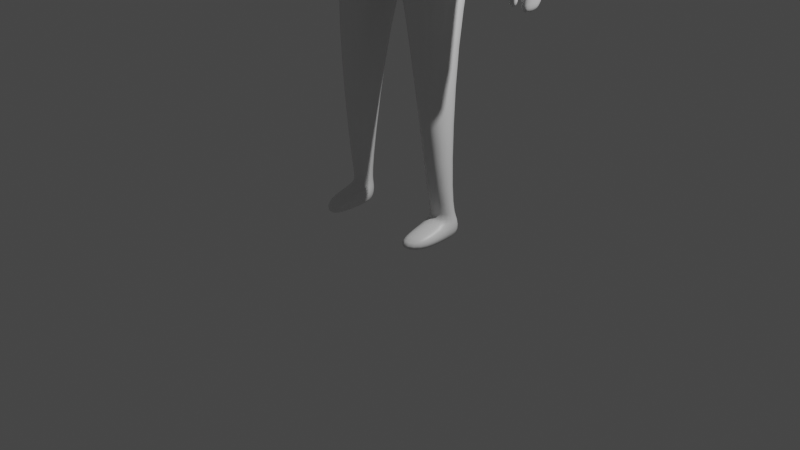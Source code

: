 # Source: BobyWithRigify.blend  (saved by Blender 3.1.7; exported with 4.5.12 LTS)
import bpy
from mathutils import Matrix  # noqa: F401  (used for matrix-valued properties, if any)

bpy.ops.wm.read_factory_settings(use_empty=True)
scene = bpy.context.scene
scene.name = 'Scene'

# ---- collections
col_collection = bpy.data.collections.new('Collection'); scene.collection.children.link(col_collection)

# ---- materials (node trees are filled in below, after node groups)
mat_material = bpy.data.materials.new('Material')
mat_material.alpha_threshold = 0.0
mat_material.use_transparent_shadow = False
mat_material.line_color = (0.0, 0.0, 0.0, 1.0)

# ---- material node trees
mat_material.use_nodes = True; mat_material.node_tree.nodes.clear()
_N = mat_material.node_tree.nodes; _L = mat_material.node_tree.links
n0 = _N.new('ShaderNodeOutputMaterial'); n0.name = 'Material Output'; n0.location = (300, 300)
n1 = _N.new('ShaderNodeBsdfPrincipled'); n1.name = 'Principled BSDF'; n1.location = (10, 300)
n1.distribution = 'GGX'
n1.subsurface_method = 'RANDOM_WALK_SKIN'
n1.inputs[2].default_value = 0.4
n1.inputs[3].default_value = 1.45
n1.inputs[27].default_value = (0.0, 0.0, 0.0, 1.0)
n1.inputs[28].default_value = 1.0
_L.new(n1.outputs[0], n0.inputs[0])
n0.is_active_output = True

# ---- world
world_world = bpy.data.worlds.new('World'); scene.world = world_world
world_world.use_nodes = True; world_world.node_tree.nodes.clear()
_N = world_world.node_tree.nodes; _L = world_world.node_tree.links
n0 = _N.new('ShaderNodeOutputWorld'); n0.name = 'World Output'; n0.location = (300, 300)
n1 = _N.new('ShaderNodeBackground'); n1.name = 'Background'; n1.location = (10, 300)
n1.inputs[0].default_value = (0.05088, 0.05088, 0.05088, 1.0)
_L.new(n1.outputs[0], n0.inputs[0])
n0.is_active_output = True
world_world.color = (0.05088, 0.05088, 0.05088)
world_world.use_sun_shadow = False
world_world.sun_shadow_jitter_overblur = 0.0

# ---- cameras
cam_camera = bpy.data.cameras.new('Camera')
cam_camera.clip_end = 100.0
cam_camera.ortho_scale = 7.314

# ---- lights
light_light = bpy.data.lights.new('Light', 'POINT')
light_light.transmission_factor = 0.0
light_light.energy = 1000.0
light_light.shadow_soft_size = 0.1
light_light.shadow_maximum_resolution = 0.006
light_light.use_absolute_resolution = True

# ---- meshes
me_cube = bpy.data.meshes.new('Cube')
me_cube.from_pydata([(0.6963, 0.3753, 4.941), (0.7087, 0.3434, 4.224), (0.6963, -0.08716, 4.946), (0.7246, -0.1894, 4.299), (0.0, 0.5098, 5.065), (0.0, 0.5845, 4.229), (0.0, -0.1683, 5.092), (0.0, -0.4176, 4.28), (0.7774, 0.5089, 3.178), (0.704, -0.284, 3.201), (0.0, 0.687, 3.131), (0.0, -0.4499, 3.103), (0.6841, 0.1942, 2.001), (0.6854, -0.3441, 1.999), (0.2685, 0.2961, 1.989), (0.2701, -0.2699, 2.025), (0.7013, 0.2046, 0.2143), (0.7332, 0.01148, 0.2143), (0.4711, 0.1335, 0.2217), (0.4198, -0.02543, 0.217), (0.7613, 0.345, 4.495), (0.0, -0.4099, 4.515), (0.7601, -0.174, 4.501), (0.0, 0.5471, 4.496), (0.8161, 0.3753, 4.86), (0.8162, -0.08734, 4.865), (1.041, 0.3753, 4.669), (1.041, -0.1059, 4.675), (1.431, 0.277, 2.802), (1.425, -0.1305, 2.804), (1.648, 0.277, 2.802), (1.642, -0.1307, 2.804), (1.481, 0.2115, 2.57), (1.481, -0.03353, 2.566), (1.56, 0.2115, 2.584), (1.56, -0.03227, 2.581), (1.213, -0.1399, 3.621), (1.48, -0.1399, 3.682), (1.213, 0.3325, 3.621), (1.48, 0.3325, 3.682), (0.6985, 0.2046, -0.02226), (0.7304, 0.01148, -0.02226), (0.4683, 0.1335, -0.01491), (0.4153, -0.1335, -0.01491), (0.4445, -0.4877, 0.137), (0.7305, -0.4045, 0.1343), (0.4392, -0.5963, -0.01491), (0.7269, -0.4051, -0.02226), (0.4449, -0.1152, 0.2873), (0.6976, -0.06501, 0.285), (0.4849, 0.1152, 0.2873), (0.6735, 0.1017, 0.285), (0.1715, -0.01048, 5.256), (0.0, -0.01823, 5.257), (0.1715, 0.193, 5.257), (0.0, 0.3839, 5.262), (0.2067, -0.007014, 5.502), (0.0, -0.03429, 5.43), (0.2067, 0.1967, 5.502), (0.0, 0.3876, 5.508), (0.6204, 0.4261, 3.701), (0.0, -0.4338, 3.692), (0.5916, -0.2367, 3.75), (0.0, 0.6358, 3.68), (0.2583, -0.007014, 5.732), (0.2583, 0.3419, 5.739), (0.0, 0.5036, 5.794), (0.1868, 0.005163, 6.101), (0.0, -0.007713, 6.132), (0.1618, 0.3265, 6.092), (0.0, 0.4682, 6.124), (0.196, -0.2033, 5.573), (0.0, -0.222, 5.5), (0.2403, -0.2033, 5.731), (0.0, -0.222, 5.731), (0.0, -0.2165, 5.97), (0.291, -0.2088, 5.952), (0.0, 0.03064, 5.425), (0.0, 0.3087, 5.427), (0.1457, 0.1694, 5.419), (0.1457, 0.03195, 5.419), (1.462, 0.196, 2.404), (1.461, -0.04591, 2.401), (1.541, 0.1958, 2.419), (1.54, -0.04549, 2.415), (1.416, -0.148, 2.807), (1.648, -0.1491, 2.848), (1.449, 0.277, 2.8), (1.665, 0.277, 2.817), (1.488, -0.09443, 2.673), (1.537, -0.09879, 2.684), (1.472, -0.2029, 2.652), (1.585, -0.2128, 2.676), (1.475, -0.07438, 2.498), (1.524, -0.07873, 2.51), (1.459, -0.1828, 2.477), (1.572, -0.1927, 2.502)], [], [(2, 0, 54, 52), (22, 2, 6, 21), (62, 61, 11, 9), (2, 22, 27, 25), (23, 4, 0, 20), (8, 9, 13, 12), (60, 62, 9, 8), (63, 60, 8, 10), (49, 48, 19, 17), (10, 8, 12, 14), (9, 11, 15, 13), (11, 10, 14, 15), (16, 17, 41, 40), (48, 50, 18, 19), (51, 49, 17, 16), (50, 51, 16, 18), (5, 23, 20, 1), (1, 20, 22, 3), (3, 22, 21, 7), (26, 24, 25, 27), (20, 0, 24, 26), (0, 2, 25, 24), (37, 36, 29, 31), (86, 85, 91, 92), (36, 38, 28, 29), (38, 39, 30, 28), (39, 37, 31, 30), (35, 33, 82, 84), (85, 87, 32, 33), (87, 88, 34, 32), (88, 86, 35, 34), (26, 27, 37, 39), (20, 26, 39, 38), (22, 20, 38, 36), (27, 22, 36, 37), (42, 40, 41, 43), (18, 16, 40, 42), (43, 41, 47, 46), (19, 18, 42, 43), (45, 44, 46, 47), (19, 43, 46, 44), (17, 19, 44, 45), (41, 17, 45, 47), (14, 12, 51, 50), (12, 13, 49, 51), (15, 14, 50, 48), (13, 15, 48, 49), (79, 78, 59, 58), (0, 4, 55, 54), (6, 2, 52, 53), (57, 56, 71, 72), (80, 79, 58, 56), (77, 80, 56, 57), (5, 1, 60, 63), (1, 3, 62, 60), (3, 7, 61, 62), (65, 66, 70, 69), (58, 59, 66, 65), (56, 58, 65, 64), (69, 70, 68, 67), (64, 65, 69, 67), (56, 64, 73, 71), (72, 71, 73, 74), (74, 73, 76, 75), (64, 67, 76, 73), (67, 68, 75, 76), (53, 52, 80, 77), (52, 54, 79, 80), (54, 55, 78, 79), (82, 81, 83, 84), (33, 32, 81, 82), (32, 34, 83, 81), (34, 35, 84, 83), (30, 31, 86, 88), (28, 30, 88, 87), (29, 28, 87, 85), (31, 29, 85, 86), (92, 91, 95, 96), (35, 86, 92, 90), (85, 33, 89, 91), (33, 35, 90, 89), (96, 95, 93, 94), (91, 89, 93, 95), (90, 92, 96, 94), (89, 90, 94, 93)])
me_cube.polygons.foreach_set('use_smooth', [True] * 85)
_uv = me_cube.uv_layers.new(name='UVMap')
_uv.uv.foreach_set('vector', [0.625, 0.75, 0.625, 0.5, 0.6484, 0.534, 0.6484, 0.707, 0.4351, 0.75, 0.625, 0.75, 0.6336, 0.9496, 0.4351, 1.0, 0.375, 0.7358, 0.3759, 0.9932, 0.375, 0.988, 0.375, 0.7216, 0.625, 0.75, 0.4351, 0.75, 0.4351, 0.75, 0.625, 0.75, 0.4351, 0.25, 0.625, 0.25, 0.625, 0.5, 0.4351, 0.5, 0.375, 0.5, 0.375, 0.7216, 0.375, 0.75, 0.375, 0.5, 0.375, 0.5, 0.375, 0.7358, 0.375, 0.7216, 0.375, 0.5, 0.375, 0.25, 0.375, 0.5, 0.375, 0.5, 0.375, 0.25, 0.375, 0.75, 0.375, 1.0, 0.375, 1.0, 0.375, 0.75, 0.375, 0.25, 0.375, 0.5, 0.375, 0.5, 0.375, 0.25, 0.375, 0.7216, 0.375, 0.988, 0.375, 0.9894, 0.375, 0.75, 0.0, 0.0, 0.0, 0.0, 0.0, 0.0, 0.0, 0.0, 0.375, 0.5, 0.375, 0.75, 0.375, 0.75, 0.375, 0.5, 0.0, 0.0, 0.0, 0.0, 0.0, 0.0, 0.0, 0.0, 0.375, 0.5, 0.375, 0.75, 0.375, 0.75, 0.375, 0.5, 0.375, 0.25, 0.375, 0.5, 0.375, 0.5, 0.375, 0.25, 0.375, 0.25, 0.4351, 0.25, 0.4351, 0.5, 0.375, 0.5, 0.375, 0.5, 0.4351, 0.5, 0.4351, 0.75, 0.375, 0.75, 0.375, 0.75, 0.4351, 0.75, 0.4351, 1.0, 0.3768, 0.9985, 0.4351, 0.5, 0.625, 0.5, 0.625, 0.75, 0.4351, 0.75, 0.4351, 0.5, 0.625, 0.5, 0.625, 0.5, 0.4351, 0.5, 0.625, 0.5, 0.625, 0.75, 0.625, 0.75, 0.625, 0.5, 0.4351, 0.75, 0.4351, 0.75, 0.4351, 0.75, 0.4351, 0.75, 0.4351, 0.75, 0.4351, 0.75, 0.4351, 0.75, 0.4351, 0.75, 0.4351, 0.75, 0.4351, 0.5, 0.4351, 0.5, 0.4351, 0.75, 0.4351, 0.5, 0.4351, 0.5, 0.4351, 0.5, 0.4351, 0.5, 0.4351, 0.5, 0.4351, 0.75, 0.4351, 0.75, 0.4351, 0.5, 0.4351, 0.75, 0.4351, 0.75, 0.4351, 0.75, 0.4351, 0.75, 0.4351, 0.75, 0.4351, 0.5, 0.4351, 0.5, 0.4351, 0.75, 0.4351, 0.5, 0.4351, 0.5, 0.4351, 0.5, 0.4351, 0.5, 0.4351, 0.5, 0.4351, 0.75, 0.4351, 0.75, 0.4351, 0.5, 0.4351, 0.5, 0.4351, 0.75, 0.4351, 0.75, 0.4351, 0.5, 0.4351, 0.5, 0.4351, 0.5, 0.4351, 0.5, 0.4351, 0.5, 0.4351, 0.75, 0.4351, 0.5, 0.4351, 0.5, 0.4351, 0.75, 0.4351, 0.75, 0.4351, 0.75, 0.4351, 0.75, 0.4351, 0.75, 0.125, 0.5, 0.375, 0.5, 0.375, 0.75, 0.125, 0.75, 0.375, 0.25, 0.375, 0.5, 0.375, 0.5, 0.375, 0.25, 0.125, 0.75, 0.375, 0.75, 0.375, 0.75, 0.125, 0.75, 0.0, 0.0, 0.0, 0.0, 0.0, 0.0, 0.0, 0.0, 0.375, 0.75, 0.375, 1.0, 0.375, 1.0, 0.375, 0.75, 0.0, 0.0, 0.0, 0.0, 0.0, 0.0, 0.0, 0.0, 0.375, 0.75, 0.375, 1.0, 0.375, 1.0, 0.375, 0.75, 0.375, 0.75, 0.375, 0.75, 0.375, 0.75, 0.375, 0.75, 0.375, 0.25, 0.375, 0.5, 0.375, 0.5, 0.375, 0.25, 0.375, 0.5, 0.375, 0.75, 0.375, 0.75, 0.375, 0.5, 0.0, 0.0, 0.0, 0.0, 0.0, 0.0, 0.0, 0.0, 0.375, 0.75, 0.375, 0.9894, 0.375, 1.0, 0.375, 0.75, 0.6484, 0.534, 0.625, 0.2548, 0.625, 0.2548, 0.6484, 0.534, 0.625, 0.5, 0.625, 0.25, 0.625, 0.2548, 0.6484, 0.534, 0.6336, 0.9496, 0.625, 0.75, 0.6484, 0.707, 0.6335, 0.9473, 0.6335, 0.9473, 0.6484, 0.707, 0.6484, 0.707, 0.6335, 0.9473, 0.6484, 0.707, 0.6484, 0.534, 0.6484, 0.534, 0.6484, 0.707, 0.6335, 0.9473, 0.6484, 0.707, 0.6484, 0.707, 0.6335, 0.9473, 0.375, 0.25, 0.375, 0.5, 0.375, 0.5, 0.375, 0.25, 0.375, 0.5, 0.375, 0.75, 0.375, 0.7358, 0.375, 0.5, 0.375, 0.75, 0.3768, 0.9985, 0.3759, 0.9932, 0.375, 0.7358, 0.6484, 0.534, 0.625, 0.2548, 0.625, 0.2548, 0.6484, 0.534, 0.6484, 0.534, 0.625, 0.2548, 0.625, 0.2548, 0.6484, 0.534, 0.6484, 0.707, 0.6484, 0.534, 0.6484, 0.534, 0.6484, 0.707, 0.6484, 0.534, 0.8742, 0.5162, 0.8742, 0.6681, 0.6484, 0.707, 0.6484, 0.707, 0.6484, 0.534, 0.6484, 0.534, 0.6484, 0.707, 0.6484, 0.707, 0.6484, 0.707, 0.6484, 0.707, 0.6484, 0.707, 0.6335, 0.9473, 0.6484, 0.707, 0.6484, 0.707, 0.6335, 0.9473, 0.6335, 0.9473, 0.6484, 0.707, 0.6484, 0.707, 0.6335, 0.9473, 0.6484, 0.707, 0.6484, 0.707, 0.6484, 0.707, 0.6484, 0.707, 0.6484, 0.707, 0.8742, 0.6681, 0.8742, 0.6681, 0.6484, 0.707, 0.6335, 0.9473, 0.6484, 0.707, 0.6484, 0.707, 0.6335, 0.9473, 0.6484, 0.707, 0.6484, 0.534, 0.6484, 0.534, 0.6484, 0.707, 0.6484, 0.534, 0.625, 0.2548, 0.625, 0.2548, 0.6484, 0.534, 0.4351, 0.75, 0.4351, 0.5, 0.4351, 0.5, 0.4351, 0.75, 0.4351, 0.75, 0.4351, 0.5, 0.4351, 0.5, 0.4351, 0.75, 0.4351, 0.5, 0.4351, 0.5, 0.4351, 0.5, 0.4351, 0.5, 0.4351, 0.5, 0.4351, 0.75, 0.4351, 0.75, 0.4351, 0.5, 0.4351, 0.5, 0.4351, 0.75, 0.4351, 0.75, 0.4351, 0.5, 0.4351, 0.5, 0.4351, 0.5, 0.4351, 0.5, 0.4351, 0.5, 0.4351, 0.75, 0.4351, 0.5, 0.4351, 0.5, 0.4351, 0.75, 0.4351, 0.75, 0.4351, 0.75, 0.4351, 0.75, 0.4351, 0.75, 0.4351, 0.75, 0.4351, 0.75, 0.4351, 0.75, 0.4351, 0.75, 0.4351, 0.75, 0.4351, 0.75, 0.4351, 0.75, 0.4351, 0.75, 0.4351, 0.75, 0.4351, 0.75, 0.4351, 0.75, 0.4351, 0.75, 0.4351, 0.75, 0.4351, 0.75, 0.4351, 0.75, 0.4351, 0.75, 0.4351, 0.75, 0.4351, 0.75, 0.4351, 0.75, 0.4351, 0.75, 0.4351, 0.75, 0.4351, 0.75, 0.4351, 0.75, 0.4351, 0.75, 0.4351, 0.75, 0.4351, 0.75, 0.4351, 0.75, 0.4351, 0.75, 0.4351, 0.75, 0.4351, 0.75, 0.4351, 0.75, 0.4351, 0.75])
me_cube.materials.append(mat_material)
me_cube.use_remesh_preserve_volume = False
me_cube.use_remesh_preserve_attributes = False
me_cube.use_mirror_vertex_groups = False
me_cube.update()
arm_metarig = bpy.data.armatures.new('metarig')  # bones are not reproduced

# ---- objects
ob_cube = bpy.data.objects.new('Cube', me_cube)
ob_light = bpy.data.objects.new('Light', light_light)
ob_camera = bpy.data.objects.new('Camera', cam_camera)
ob_metarig = bpy.data.objects.new('metarig', arm_metarig)

# ---- transforms, parenting, visibility, modifiers, constraints
ob_cube.parent = ob_metarig
ob_cube.location = (0.0, 0.0, 0.0)
ob_cube.lock_rotations_4d = False
ob_cube.empty_display_type = 'ARROWS'
ob_cube.lineart.crease_threshold = 0.0
_vg = ob_cube.vertex_groups.new(name='spine')
for _i, _w in zip([8, 10, 11, 63], [0.02616, 0.3037, 0.01933, 0.05402]): _vg.add([_i], _w, 'REPLACE')
_vg = ob_cube.vertex_groups.new(name='spine.001')
for _i, _w in zip([1, 5, 8, 23, 60, 62, 63], [0.1003, 0.1164, 0.01359, 0.003741, 0.5774, 0.01968, 0.6243]): _vg.add([_i], _w, 'REPLACE')
_vg = ob_cube.vertex_groups.new(name='spine.002')
for _i, _w in zip([1, 3, 4, 5, 6, 7, 20, 21, 22, 23, 55, 60, 61, 62, 63], [0.4759, 0.4129, 0.1191, 0.7567, 0.005529, 0.4222, 0.04534, 0.143, 0.04247, 0.737, 0.01541, 0.0977, 0.09968, 0.02422, 0.1422]): _vg.add([_i], _w, 'REPLACE')
_vg = ob_cube.vertex_groups.new(name='spine.003')
for _i, _w in zip([0, 3, 4, 6, 7, 21, 23, 52, 53, 54, 55, 57, 59, 61, 77, 78, 79, 80], [0.0566, 0.02564, 0.5864, 0.1493, 0.1409, 0.4094, 0.08906, 0.6287, 0.1866, 0.6772, 0.3145, 0.02881, 0.0128, 0.01747, 0.06724, 0.08894, 0.08509, 0.09242]): _vg.add([_i], _w, 'REPLACE')
_vg = ob_cube.vertex_groups.new(name='spine.004')
for _i, _w in zip([4, 6, 52, 53, 54, 55, 57, 59, 77, 78, 79, 80], [0.1284, 0.02812, 0.08142, 0.4482, 0.09027, 0.4645, 0.05424, 0.03011, 0.1002, 0.1151, 0.005444, 0.03918]): _vg.add([_i], _w, 'REPLACE')
_vg = ob_cube.vertex_groups.new(name='spine.005')
for _i, _w in zip([4, 52, 53, 54, 55, 56, 57, 58, 59, 64, 65, 66, 71, 72, 73, 74, 77, 78, 79, 80], [0.02077, 0.09593, 0.1563, 0.09838, 0.1265, 0.1752, 0.3066, 0.1619, 0.1973, 0.02761, 0.01657, 0.058, 0.1074, 0.1411, 0.04024, 0.06029, 0.5302, 0.5568, 0.718, 0.6286]): _vg.add([_i], _w, 'REPLACE')
_vg = ob_cube.vertex_groups.new(name='spine.006')
for _i, _w in zip([55, 56, 57, 58, 59, 64, 65, 66, 67, 68, 69, 70, 71, 72, 73, 74, 75, 76, 77, 78, 79, 80], [0.03648, 0.1372, 0.05565, 0.7151, 0.6957, 0.2575, 0.8755, 0.8859, 0.7758, 0.8744, 0.9481, 0.957, 0.1144, 0.08913, 0.1636, 0.1452, 0.3072, 0.3042, 0.01552, 0.2099, 0.1194, 0.05283]): _vg.add([_i], _w, 'REPLACE')
_vg = ob_cube.vertex_groups.new(name='face')
for _i, _w in zip([53, 56, 57, 58, 59, 64, 65, 66, 67, 68, 69, 71, 72, 73, 74, 75, 76, 77, 79, 80], [0.05736, 0.6401, 0.5239, 0.0871, 0.01099, 0.6928, 0.0822, 0.01585, 0.2112, 0.1185, 0.02921, 0.7442, 0.7203, 0.7771, 0.7741, 0.6617, 0.6668, 0.2331, 0.01838, 0.1527]): _vg.add([_i], _w, 'REPLACE')
_vg = ob_cube.vertex_groups.new(name='shoulder.L')
for _i, _w in zip([0, 2, 3, 4, 6, 7, 21, 22, 23, 24, 25, 52, 53, 54, 77, 80], [0.8126, 0.8734, 0.02021, 0.09104, 0.7367, 0.08514, 0.2407, 0.04119, 0.04706, 0.1242, 0.1629, 0.1471, 0.1304, 0.08995, 0.0173, 0.00213]): _vg.add([_i], _w, 'REPLACE')
_vg = ob_cube.vertex_groups.new(name='upper_arm.L')
for _i, _w in zip([0, 1, 2, 3, 5, 7, 20, 21, 22, 23, 24, 25, 26, 27, 60], [0.1014, 0.3147, 0.09053, 0.3131, 0.0179, 0.08864, 0.8984, 0.101, 0.8609, 0.06016, 0.857, 0.8245, 0.9568, 0.9752, 0.04035]): _vg.add([_i], _w, 'REPLACE')
_vg = ob_cube.vertex_groups.new(name='forearm.L')
for _i, _w in zip([26, 28, 29, 30, 31, 36, 37, 38, 39, 85, 86, 87, 88], [0.004526, 0.9573, 0.9188, 0.9468, 0.8935, 0.9812, 0.9864, 0.9891, 0.9915, 0.05847, 0.09487, 0.0756, 0.1115]): _vg.add([_i], _w, 'REPLACE')
_vg = ob_cube.vertex_groups.new(name='hand.L')
for _i, _w in zip([28, 30, 32, 33, 34, 35, 81, 82, 83, 84, 85, 86, 87, 88, 89], [0.02904, 0.04507, 0.9841, 0.7428, 0.9768, 0.7665, 0.9958, 0.9638, 0.9956, 0.9633, 0.03233, 0.06181, 0.892, 0.8436, 0.03529]): _vg.add([_i], _w, 'REPLACE')
_vg = ob_cube.vertex_groups.new(name='thumb.01.L')
for _i, _w in zip([29, 31, 33, 35, 82, 84, 85, 86, 87, 88, 89, 90, 91, 92, 93, 94, 95, 96], [0.07267, 0.09345, 0.2516, 0.226, 0.02063, 0.02126, 0.9003, 0.8433, 0.01486, 0.0397, 0.9552, 0.9749, 0.9913, 0.9858, 0.9968, 0.9981, 0.9993, 0.9987]): _vg.add([_i], _w, 'REPLACE')
_vg = ob_cube.vertex_groups.new(name='shoulder.R')
_vg = ob_cube.vertex_groups.new(name='upper_arm.R')
_vg = ob_cube.vertex_groups.new(name='forearm.R')
_vg = ob_cube.vertex_groups.new(name='hand.R')
_vg = ob_cube.vertex_groups.new(name='thumb.01.R')
_vg = ob_cube.vertex_groups.new(name='pelvis.L')
for _i, _w in zip([1, 3, 7, 8, 9, 10, 11, 21, 60, 61, 62, 63], [0.05388, 0.1497, 0.1228, 0.05616, 0.07522, 0.3289, 0.7444, 0.03652, 0.1395, 0.3545, 0.8224, 0.08401]): _vg.add([_i], _w, 'REPLACE')
_vg = ob_cube.vertex_groups.new(name='pelvis.R')
for _i, _w in zip([7, 8, 10, 11, 21, 61, 62, 63], [0.1108, 0.02736, 0.3045, 0.05748, 0.0137, 0.4162, 0.007652, 0.05506]): _vg.add([_i], _w, 'REPLACE')
_vg = ob_cube.vertex_groups.new(name='thigh.L')
for _i, _w in zip([8, 9, 10, 11, 12, 13, 14, 15, 60, 61, 62], [0.8265, 0.9062, 0.03806, 0.1497, 0.9926, 0.9925, 0.979, 0.9881, 0.1039, 0.02544, 0.03833]): _vg.add([_i], _w, 'REPLACE')
_vg = ob_cube.vertex_groups.new(name='shin.L')
for _i, _w in zip([16, 17, 18, 19, 40, 41, 42, 43, 44, 45, 48, 49, 50, 51], [0.9485, 0.9229, 0.9565, 0.8861, 0.5268, 0.1258, 0.516, 0.1177, 0.01495, 0.04423, 0.9938, 0.9959, 0.9955, 0.9964]): _vg.add([_i], _w, 'REPLACE')
_vg = ob_cube.vertex_groups.new(name='foot.L')
for _i, _w in zip([16, 17, 18, 19, 40, 41, 42, 43, 44, 45, 46, 47], [0.05142, 0.07704, 0.03673, 0.1137, 0.4732, 0.8742, 0.484, 0.8822, 0.9675, 0.9529, 1.018, 0.9858]): _vg.add([_i], _w, 'REPLACE')
_vg = ob_cube.vertex_groups.new(name='heel.02.L')
_vg = ob_cube.vertex_groups.new(name='thigh.R')
_vg = ob_cube.vertex_groups.new(name='shin.R')
_vg = ob_cube.vertex_groups.new(name='foot.R')
_vg = ob_cube.vertex_groups.new(name='heel.02.R')
_m = ob_cube.modifiers.new('Mirror', 'MIRROR')
_m.use_clip = True
_m = ob_cube.modifiers.new('Subdivision', 'SUBSURF')
_m.levels = 2
_m = ob_cube.modifiers.new('Armature', 'ARMATURE')
_m.object = ob_metarig
ob_light.location = (4.076, 1.005, 5.904)
ob_light.rotation_euler = (0.6503, 0.05522, 1.866)
ob_light.lock_rotations_4d = False
ob_light.empty_display_type = 'ARROWS'
ob_light.color = (0.0, 0.0, 0.0, 0.0)
ob_light.lineart.crease_threshold = 0.0
ob_camera.location = (7.359, -6.926, 4.958)
ob_camera.rotation_euler = (1.109, 0.0, 0.8149)
ob_camera.lock_rotations_4d = False
ob_camera.empty_display_type = 'ARROWS'
ob_camera.color = (0.0, 0.0, 0.0, 0.0)
ob_camera.display_type = 'WIRE'
ob_camera.lineart.crease_threshold = 0.0
ob_metarig.location = (0.0, 0.0, 0.0)

# ---- collection membership
col_collection.objects.link(ob_cube)
col_collection.objects.link(ob_light)
col_collection.objects.link(ob_camera)
col_collection.objects.link(ob_metarig)

# ---- scene / render settings (as saved in the file)
scene.camera = ob_camera
scene.frame_start = 1; scene.frame_end = 250; scene.frame_set(1)
scene.render.engine = 'BLENDER_EEVEE_NEXT'
scene.cycles.sampling_pattern = 'TABULATED_SOBOL'
scene.cycles.use_light_tree = False
scene.view_settings.view_transform = 'Filmic'
bpy.context.view_layer.update()
